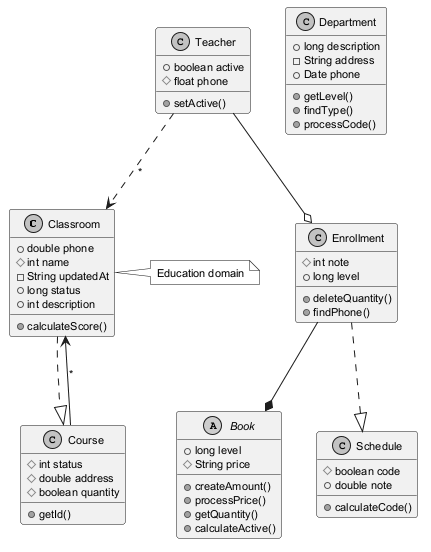

The diagram above was rendered by PlantUML. Its source (embedded in the PNG):
@startuml
skinparam monochrome true
skinparam defaultFontSize 11
class Classroom {
  +double phone
  #int name
  -String updatedAt
  +long status
  +int description
  +calculateScore()
}
abstract class Book {
  +long level
  #String price
  +createAmount()
  +processPrice()
  +getQuantity()
  +calculateActive()
}
class Teacher {
  +boolean active
  #float phone
  +setActive()
}
class Department {
  +long description
  -String address
  +Date phone
  +getLevel()
  +findType()
  +processCode()
}
class Schedule {
  #boolean code
  +double note
  +calculateCode()
}
class Course {
  #int status
  #double address
  #boolean quantity
  +getId()
}
class Enrollment {
  #int note
  +long level
  +deleteQuantity()
  +findPhone()
}
Teacher ..> Classroom : "*"
Enrollment ..|> Schedule
Enrollment --* Book
Classroom ..|> Course
Teacher --o Enrollment
Course --> Classroom : "*"
note right of Classroom : Education domain
@enduml